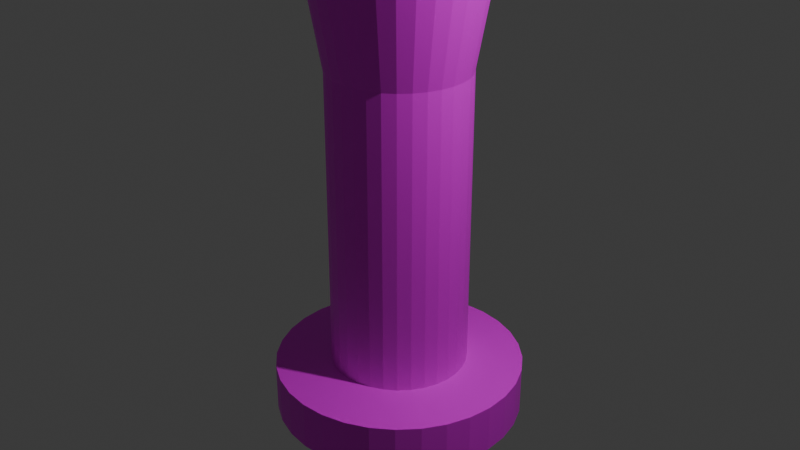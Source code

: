 # Source: Magic_Tower_2.blend  (saved by Blender 4.1.24; exported with 4.5.12 LTS)
import bpy
from mathutils import Matrix  # noqa: F401  (used for matrix-valued properties, if any)

bpy.ops.wm.read_factory_settings(use_empty=True)
scene = bpy.context.scene
scene.name = 'Scene'

# ---- collections
col_collection = bpy.data.collections.new('Collection'); scene.collection.children.link(col_collection)

# ---- images (referenced by path relative to the original .blend; pixels are not part of the script)
import os
ASSET_DIR = os.environ.get("B2B_ASSET_DIR", "")  # directory of the original .blend (textures are referenced by path, not embedded)
HERE = os.path.dirname(os.path.abspath(__file__))  # packed textures are extracted next to this script under _unpacked/

def load_image(name, relpath, width, height, colorspace="sRGB"):
    """Load a texture the original file referenced (path relative to the .blend, or extracted next to this script)."""
    p = next((c for c in (os.path.join(HERE, relpath), os.path.join(ASSET_DIR, relpath)) if relpath and os.path.exists(c)), "")
    if p:
        img = bpy.data.images.load(p, check_existing=True)
        img.name = name
    else:  # same state as the original file: an image datablock whose file is absent (Cycles renders it pink)
        img = bpy.data.images.new(name, width, height)
        img.source = "FILE"
        img.filepath = "//" + (relpath or name)
    img.colorspace_settings.name = colorspace
    return img
img_magic_tower_2_png = load_image('magic_tower_2.png', 'magic_tower_2.png', 1024, 1024, 'sRGB')

# ---- materials (node trees are filled in below, after node groups)
mat_material = bpy.data.materials.new('Material')
mat_material.alpha_threshold = 0.0
mat_material.use_transparent_shadow = False
mat_material.roughness = 0.5
mat_material.line_color = (0.0, 0.0, 0.0, 1.0)

# ---- material node trees
mat_material.use_nodes = True; mat_material.node_tree.nodes.clear()
_N = mat_material.node_tree.nodes; _L = mat_material.node_tree.links
n0 = _N.new('ShaderNodeOutputMaterial'); n0.name = 'Material Output'; n0.location = (300, 300)
n1 = _N.new('ShaderNodeBsdfPrincipled'); n1.name = 'Principled BSDF'; n1.location = (10, 300)
n1.inputs[3].default_value = 1.45
n2 = _N.new('ShaderNodeTexImage'); n2.name = 'Image Texture'; n2.location = (-280, 280)
n2.image = img_magic_tower_2_png
n2.interpolation = 'Closest'
_L.new(n1.outputs[0], n0.inputs[0])
_L.new(n2.outputs[0], n1.inputs[0])
n0.is_active_output = True

# ---- world
world_world = bpy.data.worlds.new('World'); scene.world = world_world
world_world.use_nodes = True; world_world.node_tree.nodes.clear()
_N = world_world.node_tree.nodes; _L = world_world.node_tree.links
n0 = _N.new('ShaderNodeOutputWorld'); n0.name = 'World Output'; n0.location = (300, 300)
n1 = _N.new('ShaderNodeBackground'); n1.name = 'Background'; n1.location = (10, 300)
n1.inputs[0].default_value = (0.05088, 0.05088, 0.05088, 1.0)
_L.new(n1.outputs[0], n0.inputs[0])
n0.is_active_output = True
world_world.color = (0.05088, 0.05088, 0.05088)
world_world.use_sun_shadow = False
world_world.sun_shadow_jitter_overblur = 0.0

# ---- cameras
cam_camera = bpy.data.cameras.new('Camera')
cam_camera.clip_end = 100.0
cam_camera.ortho_scale = 7.314

# ---- lights
light_light = bpy.data.lights.new('Light', 'POINT')
light_light.transmission_factor = 0.0
light_light.use_soft_falloff = False
light_light.energy = 1000.0
light_light.shadow_soft_size = 0.1
light_light.shadow_maximum_resolution = 0.006
light_light.use_absolute_resolution = True

# ---- meshes
me_cylinder = bpy.data.meshes.new('Cylinder')
me_cylinder.from_pydata([(-4.845e-09, 0.3938, -0.3938), (-4.845e-09, 0.3938, 0.3938), (0.07683, 0.3863, -0.3938), (0.07683, 0.3863, 0.3938), (0.1507, 0.3638, -0.3938), (0.1507, 0.3638, 0.3938), (0.2188, 0.3274, -0.3938), (0.2188, 0.3274, 0.3938), (0.2785, 0.2785, -0.3938), (0.2785, 0.2785, 0.3938), (0.3274, 0.2188, -0.3938), (0.3274, 0.2188, 0.3938), (0.3638, 0.1507, -0.3938), (0.3638, 0.1507, 0.3938), (0.3863, 0.07683, -0.3938), (0.3863, 0.07683, 0.3938), (0.3938, -9.882e-10, -0.3938), (0.3938, -9.882e-10, 0.3938), (0.3863, -0.07683, -0.3938), (0.3863, -0.07683, 0.3938), (0.3638, -0.1507, -0.3938), (0.3638, -0.1507, 0.3938), (0.3274, -0.2188, -0.3938), (0.3274, -0.2188, 0.3938), (0.2785, -0.2785, -0.3938), (0.2785, -0.2785, 0.3938), (0.2188, -0.3274, -0.3938), (0.2188, -0.3274, 0.3938), (0.1507, -0.3638, -0.3938), (0.1507, -0.3638, 0.3938), (0.07683, -0.3863, -0.3938), (0.07683, -0.3863, 0.3938), (-4.845e-09, -0.3938, -0.3938), (-4.845e-09, -0.3938, 0.3938), (-0.07683, -0.3863, -0.3938), (-0.07683, -0.3863, 0.3938), (-0.1507, -0.3638, -0.3938), (-0.1507, -0.3638, 0.3938), (-0.2188, -0.3274, -0.3938), (-0.2188, -0.3274, 0.3938), (-0.2785, -0.2785, -0.3938), (-0.2785, -0.2785, 0.3938), (-0.3274, -0.2188, -0.3938), (-0.3274, -0.2188, 0.3938), (-0.3638, -0.1507, -0.3938), (-0.3638, -0.1507, 0.3938), (-0.3863, -0.07683, -0.3938), (-0.3863, -0.07683, 0.3938), (-0.3938, -9.882e-10, -0.3938), (-0.3938, -9.882e-10, 0.3938), (-0.3863, 0.07683, -0.3938), (-0.3863, 0.07683, 0.3938), (-0.3638, 0.1507, -0.3938), (-0.3638, 0.1507, 0.3938), (-0.3274, 0.2188, -0.3938), (-0.3274, 0.2188, 0.3938), (-0.2785, 0.2785, -0.3938), (-0.2785, 0.2785, 0.3938), (-0.2188, 0.3274, -0.3938), (-0.2188, 0.3274, 0.3938), (-0.1507, 0.3638, -0.3938), (-0.1507, 0.3638, 0.3938), (-0.07683, 0.3863, -0.3938), (-0.07683, 0.3863, 0.3938), (0.1246, 0.6265, 1.042), (-6.811e-09, 0.6388, 1.042), (0.2444, 0.5901, 1.042), (0.3549, 0.5311, 1.042), (0.4517, 0.4517, 1.042), (0.5311, 0.3549, 1.042), (0.5901, 0.2444, 1.042), (0.6265, 0.1246, 1.042), (0.6388, -3.645e-09, 1.042), (0.6265, -0.1246, 1.042), (0.5901, -0.2444, 1.042), (0.5311, -0.3549, 1.042), (0.4517, -0.4517, 1.042), (0.3549, -0.5311, 1.042), (0.2444, -0.5901, 1.042), (0.1246, -0.6265, 1.042), (-6.811e-09, -0.6388, 1.042), (-0.1246, -0.6265, 1.042), (-0.2444, -0.5901, 1.042), (-0.3549, -0.5311, 1.042), (-0.4517, -0.4517, 1.042), (-0.5311, -0.3549, 1.042), (-0.5901, -0.2444, 1.042), (-0.6265, -0.1246, 1.042), (-0.6388, -3.645e-09, 1.042), (-0.6265, 0.1246, 1.042), (-0.5901, 0.2444, 1.042), (-0.5311, 0.3549, 1.042), (-0.4517, 0.4517, 1.042), (-0.3549, 0.5311, 1.042), (-0.2444, 0.5901, 1.042), (-0.1246, 0.6265, 1.042), (0.1246, 0.6265, 1.451), (9.657e-08, 0.6388, 1.451), (0.2444, 0.5901, 1.451), (0.3549, 0.5311, 1.451), (0.4517, 0.4517, 1.451), (0.5311, 0.3549, 1.451), (0.5901, 0.2444, 1.451), (0.6265, 0.1246, 1.451), (0.6388, -3.645e-09, 1.451), (0.6265, -0.1246, 1.451), (0.5901, -0.2444, 1.451), (0.5311, -0.3549, 1.451), (0.4517, -0.4517, 1.451), (0.3549, -0.5311, 1.451), (0.2444, -0.5901, 1.451), (0.1246, -0.6265, 1.451), (9.657e-08, -0.6388, 1.451), (-0.1246, -0.6265, 1.451), (-0.2444, -0.5901, 1.451), (-0.3549, -0.5311, 1.451), (-0.4517, -0.4517, 1.451), (-0.5311, -0.3549, 1.451), (-0.5901, -0.2444, 1.451), (-0.6265, -0.1246, 1.451), (-0.6388, -3.645e-09, 1.451), (-0.6265, 0.1246, 1.451), (-0.5901, 0.2444, 1.451), (-0.5311, 0.3549, 1.451), (-0.4517, 0.4517, 1.451), (-0.3549, 0.5311, 1.451), (-0.2444, 0.5901, 1.451), (-0.1246, 0.6265, 1.451), (0.09534, 0.4793, 1.471), (1.032e-07, 0.4887, 1.471), (0.187, 0.4515, 1.471), (0.2715, 0.4063, 1.471), (0.3456, 0.3456, 1.471), (0.4063, 0.2715, 1.471), (0.4515, 0.187, 1.471), (0.4793, 0.09534, 1.471), (0.4887, -2.314e-09, 1.471), (0.4793, -0.09534, 1.471), (0.4515, -0.187, 1.471), (0.4063, -0.2715, 1.471), (0.3456, -0.3456, 1.471), (0.2715, -0.4063, 1.471), (0.187, -0.4515, 1.471), (0.09534, -0.4793, 1.471), (1.032e-07, -0.4887, 1.471), (-0.09534, -0.4793, 1.471), (-0.187, -0.4515, 1.471), (-0.2715, -0.4063, 1.471), (-0.3456, -0.3456, 1.471), (-0.4063, -0.2715, 1.471), (-0.4515, -0.187, 1.471), (-0.4793, -0.09534, 1.471), (-0.4887, -2.314e-09, 1.471), (-0.4793, 0.09534, 1.471), (-0.4515, 0.187, 1.471), (-0.4063, 0.2715, 1.471), (-0.3456, 0.3456, 1.471), (-0.2715, 0.4063, 1.471), (-0.187, 0.4515, 1.471), (-0.09534, 0.4793, 1.471), (0.7019, 0.7565, 1.042), (0.6051, 0.836, 1.042), (0.7019, 0.7565, 1.451), (0.6051, 0.836, 1.451), (0.3572, 0.9619, 1.042), (0.2374, 0.9982, 1.042), (0.3572, 0.9619, 1.451), (0.2374, 0.9982, 1.451), (-0.03538, 0.998, 1.042), (-0.16, 0.9857, 1.042), (-0.03538, 0.998, 1.451), (-0.16, 0.9857, 1.451), (-0.398, 0.8774, 1.042), (-0.5084, 0.8184, 1.042), (-0.398, 0.8774, 1.451), (-0.5084, 0.8184, 1.451), (0.9149, 0.418, 1.042), (0.8558, 0.5284, 1.042), (0.9149, 0.418, 1.451), (0.8558, 0.5284, 1.451), (1.003, 0.03584, 1.042), (0.9903, 0.1605, 1.042), (1.003, 0.03584, 1.451), (0.9903, 0.1605, 1.451), (0.9355, -0.3492, 1.042), (0.9718, -0.2294, 1.042), (0.9355, -0.3492, 1.451), (0.9718, -0.2294, 1.451), (0.7346, -0.6838, 1.042), (0.814, -0.587, 1.042), (0.7346, -0.6838, 1.451), (0.814, -0.587, 1.451), (0.4247, -0.9274, 1.042), (0.5352, -0.8684, 1.042), (0.4247, -0.9274, 1.451), (0.5352, -0.8684, 1.451), (0.03714, -1.016, 1.042), (0.1617, -1.004, 1.042), (0.03714, -1.016, 1.451), (0.1617, -1.004, 1.451), (-0.3597, -0.9702, 1.042), (-0.2399, -1.007, 1.042), (-0.3597, -0.9702, 1.451), (-0.2399, -1.007, 1.451), (-0.7112, -0.7679, 1.042), (-0.6144, -0.8473, 1.042), (-0.7112, -0.7679, 1.451), (-0.6144, -0.8473, 1.451), (-0.9301, -0.4261, 1.042), (-0.871, -0.5366, 1.042), (-0.9301, -0.4261, 1.451), (-0.871, -0.5366, 1.451), (-1.006, -0.0362, 1.042), (-0.9941, -0.1608, 1.042), (-1.006, -0.0362, 1.451), (-0.9941, -0.1608, 1.451), (-0.9598, 0.3566, 1.042), (-0.9961, 0.2367, 1.042), (-0.9598, 0.3566, 1.451), (-0.9961, 0.2367, 1.451), (-0.7527, 0.6987, 1.042), (-0.8321, 0.6019, 1.042), (-0.7527, 0.6987, 1.451), (-0.8321, 0.6019, 1.451), (-7.701e-09, 0.7176, -0.4048), (0.14, 0.7038, -0.4048), (0.2746, 0.663, -0.4048), (0.3987, 0.5966, -0.4048), (0.5074, 0.5074, -0.4048), (0.5966, 0.3987, -0.4048), (0.663, 0.2746, -0.4048), (0.7038, 0.14, -0.4048), (0.7176, -3.46e-09, -0.4048), (0.7038, -0.14, -0.4048), (0.663, -0.2746, -0.4048), (0.5966, -0.3987, -0.4048), (0.5074, -0.5074, -0.4048), (0.3987, -0.5966, -0.4048), (0.2746, -0.663, -0.4048), (0.14, -0.7038, -0.4048), (-7.701e-09, -0.7176, -0.4048), (-0.14, -0.7038, -0.4048), (-0.2746, -0.663, -0.4048), (-0.3987, -0.5966, -0.4048), (-0.5074, -0.5074, -0.4048), (-0.5966, -0.3987, -0.4048), (-0.663, -0.2746, -0.4048), (-0.7038, -0.14, -0.4048), (-0.7176, -3.46e-09, -0.4048), (-0.7038, 0.14, -0.4048), (-0.663, 0.2746, -0.4048), (-0.5966, 0.3987, -0.4048), (-0.5074, 0.5074, -0.4048), (-0.3987, 0.5966, -0.4048), (-0.2746, 0.663, -0.4048), (-0.14, 0.7038, -0.4048), (-1.622e-08, 0.7176, -0.5324), (0.14, 0.7038, -0.5324), (0.2746, 0.663, -0.5324), (0.3987, 0.5966, -0.5324), (0.5074, 0.5074, -0.5324), (0.5966, 0.3987, -0.5324), (0.663, 0.2746, -0.5324), (0.7038, 0.14, -0.5324), (0.7176, -3.46e-09, -0.5324), (0.7038, -0.14, -0.5324), (0.663, -0.2746, -0.5324), (0.5966, -0.3987, -0.5324), (0.5074, -0.5074, -0.5324), (0.3987, -0.5966, -0.5324), (0.2746, -0.663, -0.5324), (0.14, -0.7038, -0.5324), (-1.622e-08, -0.7176, -0.5324), (-0.14, -0.7038, -0.5324), (-0.2746, -0.663, -0.5324), (-0.3987, -0.5966, -0.5324), (-0.5074, -0.5074, -0.5324), (-0.5966, -0.3987, -0.5324), (-0.663, -0.2746, -0.5324), (-0.7038, -0.14, -0.5324), (-0.7176, -3.46e-09, -0.5324), (-0.7038, 0.14, -0.5324), (-0.663, 0.2746, -0.5324), (-0.5966, 0.3987, -0.5324), (-0.5074, 0.5074, -0.5324), (-0.3987, 0.5966, -0.5324), (-0.2746, 0.663, -0.5324), (-0.14, 0.7038, -0.5324), (0.5539, 0.2294, 0.9386), (0.588, 0.117, 0.9386), (0.117, -0.588, 0.9386), (-6.497e-09, -0.5996, 0.9386), (-0.5996, -3.22e-09, 0.9386), (-0.588, 0.117, 0.9386), (0.2294, 0.5539, 0.9386), (0.3331, 0.4985, 0.9386), (0.4985, -0.3331, 0.9386), (0.4239, -0.4239, 0.9386), (-0.4239, -0.4239, 0.9386), (-0.4985, -0.3331, 0.9386), (-0.3331, 0.4985, 0.9386), (-0.2294, 0.5539, 0.9386), (0.5996, -3.22e-09, 0.9386), (-0.117, -0.588, 0.9386), (-0.5539, 0.2294, 0.9386), (0.4239, 0.4239, 0.9386), (0.3331, -0.4985, 0.9386), (-0.5539, -0.2294, 0.9386), (-0.117, 0.588, 0.9386), (0.588, -0.117, 0.9386), (-0.2294, -0.5539, 0.9386), (-0.4985, 0.3331, 0.9386), (0.4985, 0.3331, 0.9386), (0.2294, -0.5539, 0.9386), (-0.588, -0.117, 0.9386), (-6.497e-09, 0.5996, 0.9386), (0.117, 0.588, 0.9386), (0.5539, -0.2294, 0.9386), (-0.3331, -0.4985, 0.9386), (-0.4239, 0.4239, 0.9386)], [], [(0, 1, 3, 2), (2, 3, 5, 4), (4, 5, 7, 6), (6, 7, 9, 8), (8, 9, 11, 10), (10, 11, 13, 12), (12, 13, 15, 14), (14, 15, 17, 16), (16, 17, 19, 18), (18, 19, 21, 20), (20, 21, 23, 22), (22, 23, 25, 24), (24, 25, 27, 26), (26, 27, 29, 28), (28, 29, 31, 30), (30, 31, 33, 32), (32, 33, 35, 34), (34, 35, 37, 36), (36, 37, 39, 38), (38, 39, 41, 40), (40, 41, 43, 42), (42, 43, 45, 44), (44, 45, 47, 46), (46, 47, 49, 48), (48, 49, 51, 50), (50, 51, 53, 52), (52, 53, 55, 54), (54, 55, 57, 56), (56, 57, 59, 58), (58, 59, 61, 60), (289, 288, 70, 71), (60, 61, 63, 62), (62, 63, 1, 0), (48, 50, 249, 248), (69, 68, 100, 101), (291, 290, 79, 80), (293, 292, 88, 89), (295, 294, 66, 67), (297, 296, 75, 76), (299, 298, 84, 85), (301, 300, 93, 94), (302, 289, 71, 72), (303, 291, 80, 81), (304, 293, 89, 90), (305, 295, 67, 68), (306, 297, 76, 77), (307, 299, 85, 86), (308, 301, 94, 95), (309, 302, 72, 73), (310, 303, 81, 82), (311, 304, 90, 91), (312, 305, 68, 69), (313, 306, 77, 78), (314, 307, 86, 87), (316, 315, 65, 64), (315, 308, 95, 65), (317, 309, 73, 74), (318, 310, 82, 83), (319, 311, 91, 92), (288, 312, 69, 70), (290, 313, 78, 79), (292, 314, 87, 88), (294, 316, 64, 66), (296, 317, 74, 75), (298, 318, 83, 84), (300, 319, 92, 93), (104, 103, 135, 136), (95, 127, 171, 169), (83, 82, 114, 115), (101, 102, 178, 179), (84, 83, 205, 204), (71, 70, 102, 103), (85, 84, 116, 117), (72, 71, 181, 180), (86, 85, 209, 208), (73, 72, 104, 105), (87, 86, 118, 119), (106, 74, 184, 186), (88, 87, 213, 212), (75, 74, 106, 107), (89, 88, 120, 121), (108, 76, 188, 190), (90, 89, 217, 216), (77, 76, 108, 109), (91, 90, 122, 123), (110, 78, 192, 194), (64, 65, 97, 96), (123, 124, 222, 223), (79, 78, 110, 111), (66, 64, 165, 164), (93, 92, 124, 125), (112, 80, 196, 198), (67, 66, 98, 99), (93, 125, 175, 173), (81, 80, 112, 113), (68, 67, 161, 160), (95, 94, 126, 127), (114, 82, 200, 202), (118, 117, 149, 150), (105, 104, 136, 137), (119, 118, 150, 151), (106, 105, 137, 138), (120, 119, 151, 152), (107, 106, 138, 139), (121, 120, 152, 153), (108, 107, 139, 140), (122, 121, 153, 154), (109, 108, 140, 141), (123, 122, 154, 155), (110, 109, 141, 142), (96, 97, 129, 128), (124, 123, 155, 156), (111, 110, 142, 143), (98, 96, 128, 130), (125, 124, 156, 157), (112, 111, 143, 144), (99, 98, 130, 131), (126, 125, 157, 158), (113, 112, 144, 145), (100, 99, 131, 132), (127, 126, 158, 159), (114, 113, 145, 146), (101, 100, 132, 133), (97, 127, 159, 129), (115, 114, 146, 147), (102, 101, 133, 134), (116, 115, 147, 148), (103, 102, 134, 135), (117, 116, 148, 149), (160, 161, 163, 162), (99, 100, 162, 163), (100, 68, 160, 162), (67, 99, 163, 161), (164, 165, 167, 166), (98, 66, 164, 166), (96, 98, 166, 167), (64, 96, 167, 165), (168, 169, 171, 170), (97, 65, 168, 170), (65, 95, 169, 168), (127, 97, 170, 171), (172, 173, 175, 174), (94, 93, 173, 172), (125, 126, 174, 175), (126, 94, 172, 174), (176, 177, 179, 178), (102, 70, 176, 178), (69, 101, 179, 177), (70, 69, 177, 176), (180, 181, 183, 182), (104, 72, 180, 182), (103, 104, 182, 183), (71, 103, 183, 181), (184, 185, 187, 186), (74, 73, 185, 184), (73, 105, 187, 185), (105, 106, 186, 187), (188, 189, 191, 190), (75, 107, 191, 189), (76, 75, 189, 188), (107, 108, 190, 191), (192, 193, 195, 194), (77, 109, 195, 193), (78, 77, 193, 192), (109, 110, 194, 195), (196, 197, 199, 198), (80, 79, 197, 196), (111, 112, 198, 199), (79, 111, 199, 197), (200, 201, 203, 202), (82, 81, 201, 200), (81, 113, 203, 201), (113, 114, 202, 203), (204, 205, 207, 206), (115, 116, 206, 207), (116, 84, 204, 206), (83, 115, 207, 205), (208, 209, 211, 210), (117, 118, 210, 211), (118, 86, 208, 210), (85, 117, 211, 209), (212, 213, 215, 214), (120, 88, 212, 214), (119, 120, 214, 215), (87, 119, 215, 213), (216, 217, 219, 218), (89, 121, 219, 217), (121, 122, 218, 219), (122, 90, 216, 218), (220, 221, 223, 222), (124, 92, 220, 222), (91, 123, 223, 221), (92, 91, 221, 220), (246, 247, 279, 278), (4, 6, 227, 226), (22, 24, 236, 235), (40, 42, 245, 244), (58, 60, 254, 253), (14, 16, 232, 231), (32, 34, 241, 240), (50, 52, 250, 249), (6, 8, 228, 227), (24, 26, 237, 236), (42, 44, 246, 245), (60, 62, 255, 254), (16, 18, 233, 232), (34, 36, 242, 241), (52, 54, 251, 250), (8, 10, 229, 228), (26, 28, 238, 237), (44, 46, 247, 246), (0, 2, 225, 224), (62, 0, 224, 255), (18, 20, 234, 233), (36, 38, 243, 242), (54, 56, 252, 251), (10, 12, 230, 229), (28, 30, 239, 238), (46, 48, 248, 247), (2, 4, 226, 225), (20, 22, 235, 234), (38, 40, 244, 243), (56, 58, 253, 252), (12, 14, 231, 230), (30, 32, 240, 239), (256, 257, 258, 259, 260, 261, 262, 263, 264, 265, 266, 267, 268, 269, 270, 271, 272, 273, 274, 275, 276, 277, 278, 279, 280, 281, 282, 283, 284, 285, 286, 287), (233, 234, 266, 265), (247, 248, 280, 279), (234, 235, 267, 266), (248, 249, 281, 280), (235, 236, 268, 267), (249, 250, 282, 281), (236, 237, 269, 268), (250, 251, 283, 282), (237, 238, 270, 269), (224, 225, 257, 256), (251, 252, 284, 283), (238, 239, 271, 270), (225, 226, 258, 257), (252, 253, 285, 284), (239, 240, 272, 271), (226, 227, 259, 258), (253, 254, 286, 285), (240, 241, 273, 272), (227, 228, 260, 259), (254, 255, 287, 286), (241, 242, 274, 273), (228, 229, 261, 260), (255, 224, 256, 287), (242, 243, 275, 274), (229, 230, 262, 261), (243, 244, 276, 275), (230, 231, 263, 262), (244, 245, 277, 276), (231, 232, 264, 263), (245, 246, 278, 277), (232, 233, 265, 264), (59, 57, 319, 300), (41, 39, 318, 298), (23, 21, 317, 296), (5, 3, 316, 294), (49, 47, 314, 292), (31, 29, 313, 290), (13, 11, 312, 288), (57, 55, 311, 319), (39, 37, 310, 318), (21, 19, 309, 317), (1, 63, 308, 315), (3, 1, 315, 316), (47, 45, 307, 314), (29, 27, 306, 313), (11, 9, 305, 312), (55, 53, 304, 311), (37, 35, 303, 310), (19, 17, 302, 309), (63, 61, 301, 308), (45, 43, 299, 307), (27, 25, 297, 306), (9, 7, 295, 305), (53, 51, 293, 304), (35, 33, 291, 303), (17, 15, 289, 302), (61, 59, 300, 301), (43, 41, 298, 299), (25, 23, 296, 297), (7, 5, 294, 295), (51, 49, 292, 293), (33, 31, 290, 291), (15, 13, 288, 289)])
_uv = me_cylinder.uv_layers.new(name='UVMap')
_uv.uv.foreach_set('vector', [0.5, 0.75, 0.5, 0.75, 0.5, 0.75, 0.5, 0.75, 0.5, 0.75, 0.5, 0.75, 0.5, 0.75, 0.5, 0.75, 0.5, 0.75, 0.5, 0.75, 0.5, 0.75, 0.5, 0.75, 0.5, 0.75, 0.5, 0.75, 0.5, 0.75, 0.5, 0.75, 0.5, 0.75, 0.5, 0.75, 0.5, 0.75, 0.5, 0.75, 0.5, 0.75, 0.5, 0.75, 0.5, 0.75, 0.5, 0.75, 0.5, 0.75, 0.5, 0.75, 0.5, 0.75, 0.5, 0.75, 0.5, 0.75, 0.5, 0.75, 0.5, 0.75, 0.5, 0.75, 0.5, 0.75, 0.5, 0.75, 0.5, 0.75, 0.5, 0.75, 0.5, 0.75, 0.5, 0.75, 0.5, 0.75, 0.5, 0.75, 0.5, 0.75, 0.5, 0.75, 0.5, 0.75, 0.5, 0.75, 0.5, 0.75, 0.5, 0.75, 0.5, 0.75, 0.5, 0.75, 0.5, 0.75, 0.5, 0.75, 0.5, 0.75, 0.5, 0.75, 0.5, 0.75, 0.5, 0.75, 0.5, 0.75, 0.5, 0.75, 0.5, 0.75, 0.5, 0.75, 0.5, 0.75, 0.5, 0.75, 0.5, 0.75, 0.5, 0.75, 0.5, 0.75, 0.5, 0.75, 0.5, 0.75, 0.5, 0.75, 0.5, 0.75, 0.5, 0.75, 0.5, 0.75, 0.5, 0.75, 0.5, 0.75, 0.5, 0.75, 0.5, 0.75, 0.5, 0.75, 0.5, 0.75, 0.5, 0.75, 0.5, 0.75, 0.5, 0.75, 0.5, 0.75, 0.5, 0.75, 0.5, 0.75, 0.5, 0.75, 0.5, 0.75, 0.5, 0.75, 0.5, 0.75, 0.5, 0.75, 0.5, 0.75, 0.5, 0.75, 0.5, 0.75, 0.5, 0.75, 0.5, 0.75, 0.5, 0.75, 0.5, 0.75, 0.5, 0.75, 0.5, 0.75, 0.5, 0.75, 0.5, 0.75, 0.5, 0.75, 0.5, 0.75, 0.5, 0.75, 0.5, 0.75, 0.5, 0.75, 0.5, 0.75, 0.5, 0.75, 0.5, 0.75, 0.5, 0.75, 0.5, 0.75, 0.5, 0.75, 0.5, 0.75, 0.5, 0.75, 0.5, 0.75, 0.5, 0.75, 0.5, 0.75, 0.5, 0.75, 0.5, 0.75, 0.5, 0.75, 0.5, 0.75, 0.5, 0.75, 0.5, 0.75, 0.5, 0.75, 0.5033, 0.9311, 0.5033, 0.9311, 0.5033, 0.9311, 0.5033, 0.9311, 0.5, 0.75, 0.5, 0.75, 0.5, 0.75, 0.5, 0.75, 0.5, 0.75, 0.5, 0.75, 0.5, 0.75, 0.5, 0.75, 0.6667, 0.6667, 0.6667, 0.8333, 1.0, 0.8333, 1.0, 0.6667, 0.2561, 0.9091, 0.2561, 0.9091, 0.2561, 0.9091, 0.2561, 0.9091, 0.5033, 0.9311, 0.5033, 0.9311, 0.5033, 0.9311, 0.5033, 0.9311, 0.5033, 0.9311, 0.5033, 0.9311, 0.5033, 0.9311, 0.5033, 0.9311, 0.5033, 0.9311, 0.5033, 0.9311, 0.5033, 0.9311, 0.5033, 0.9311, 0.5033, 0.9311, 0.5033, 0.9311, 0.5033, 0.9311, 0.5033, 0.9311, 0.5033, 0.9311, 0.5033, 0.9311, 0.5033, 0.9311, 0.5033, 0.9311, 0.5033, 0.9311, 0.5033, 0.9311, 0.5033, 0.9311, 0.5033, 0.9311, 0.5033, 0.9311, 0.5033, 0.9311, 0.5033, 0.9311, 0.5033, 0.9311, 0.5033, 0.9311, 0.5033, 0.9311, 0.5033, 0.9311, 0.5033, 0.9311, 0.5033, 0.9311, 0.5033, 0.9311, 0.5033, 0.9311, 0.5033, 0.9311, 0.5033, 0.9311, 0.5033, 0.9311, 0.5033, 0.9311, 0.5033, 0.9311, 0.5033, 0.9311, 0.5033, 0.9311, 0.5033, 0.9311, 0.5033, 0.9311, 0.5033, 0.9311, 0.5033, 0.9311, 0.5033, 0.9311, 0.5033, 0.9311, 0.5033, 0.9311, 0.5033, 0.9311, 0.5033, 0.9311, 0.5033, 0.9311, 0.5033, 0.9311, 0.5033, 0.9311, 0.5033, 0.9311, 0.5033, 0.9311, 0.5033, 0.9311, 0.5033, 0.9311, 0.5033, 0.9311, 0.5033, 0.9311, 0.5033, 0.9311, 0.5033, 0.9311, 0.5033, 0.9311, 0.5033, 0.9311, 0.5033, 0.9311, 0.5033, 0.9311, 0.5033, 0.9311, 0.5033, 0.9311, 0.5033, 0.9311, 0.5033, 0.9311, 0.5033, 0.9311, 0.5033, 0.9311, 0.5033, 0.9311, 0.5033, 0.9311, 0.5033, 0.9311, 0.5033, 0.9311, 0.5033, 0.9311, 0.5033, 0.9311, 0.5033, 0.9311, 0.5033, 0.9311, 0.5033, 0.9311, 0.5033, 0.9311, 0.5033, 0.9311, 0.5033, 0.9311, 0.5033, 0.9311, 0.5033, 0.9311, 0.5033, 0.9311, 0.5033, 0.9311, 0.5033, 0.9311, 0.5033, 0.9311, 0.5033, 0.9311, 0.5033, 0.9311, 0.5033, 0.9311, 0.5033, 0.9311, 0.5033, 0.9311, 0.5033, 0.9311, 0.5033, 0.9311, 0.5033, 0.9311, 0.5033, 0.9311, 0.5033, 0.9311, 0.5033, 0.9311, 0.5033, 0.9311, 0.5033, 0.9311, 0.5033, 0.9311, 0.5033, 0.9311, 0.5033, 0.9311, 0.5033, 0.9311, 0.5033, 0.9311, 0.5033, 0.9311, 0.5033, 0.9311, 0.5033, 0.9311, 0.5033, 0.9311, 0.5033, 0.9311, 0.5033, 0.9311, 0.5033, 0.9311, 0.5033, 0.9311, 0.5033, 0.9311, 0.5033, 0.9311, 0.5033, 0.9311, 0.5033, 0.9311, 0.5033, 0.9311, 0.5033, 0.9311, 0.5033, 0.9311, 0.5033, 0.9311, 0.2561, 0.9091, 0.2561, 0.9091, 0.2561, 0.9091, 0.2561, 0.9091, 0.2561, 0.9091, 0.2561, 0.9091, 0.2561, 0.9091, 0.2561, 0.9091, 0.2561, 0.9091, 0.2561, 0.9091, 0.2561, 0.9091, 0.2561, 0.9091, 0.2561, 0.9091, 0.2561, 0.9091, 0.2561, 0.9091, 0.2561, 0.9091, 0.2514, 0.8638, 0.2514, 0.8638, 0.2514, 0.8638, 0.2514, 0.8638, 0.2561, 0.9091, 0.2561, 0.9091, 0.2561, 0.9091, 0.2561, 0.9091, 0.2561, 0.9091, 0.2561, 0.9091, 0.2561, 0.9091, 0.2561, 0.9091, 0.2514, 0.8638, 0.2514, 0.8638, 0.2514, 0.8638, 0.2514, 0.8638, 0.2514, 0.8638, 0.2514, 0.8638, 0.2514, 0.8638, 0.2514, 0.8638, 0.2561, 0.9091, 0.2561, 0.9091, 0.2561, 0.9091, 0.2561, 0.9091, 0.2561, 0.9091, 0.2561, 0.9091, 0.2561, 0.9091, 0.2561, 0.9091, 0.2561, 0.9091, 0.2561, 0.9091, 0.2561, 0.9091, 0.2561, 0.9091, 0.2514, 0.8638, 0.2514, 0.8638, 0.2514, 0.8638, 0.2514, 0.8638, 0.2561, 0.9091, 0.2561, 0.9091, 0.2561, 0.9091, 0.2561, 0.9091, 0.2561, 0.9091, 0.2561, 0.9091, 0.2561, 0.9091, 0.2561, 0.9091, 0.2561, 0.9091, 0.2561, 0.9091, 0.2561, 0.9091, 0.2561, 0.9091, 0.2514, 0.8638, 0.2514, 0.8638, 0.2514, 0.8638, 0.2514, 0.8638, 0.2561, 0.9091, 0.2561, 0.9091, 0.2561, 0.9091, 0.2561, 0.9091, 0.2561, 0.9091, 0.2561, 0.9091, 0.2561, 0.9091, 0.2561, 0.9091, 0.2561, 0.9091, 0.2561, 0.9091, 0.2561, 0.9091, 0.2561, 0.9091, 0.2561, 0.9091, 0.2561, 0.9091, 0.2561, 0.9091, 0.2561, 0.9091, 0.2561, 0.9091, 0.2561, 0.9091, 0.2561, 0.9091, 0.2561, 0.9091, 0.2561, 0.9091, 0.2561, 0.9091, 0.2561, 0.9091, 0.2561, 0.9091, 0.2514, 0.8638, 0.2514, 0.8638, 0.2514, 0.8638, 0.2514, 0.8638, 0.2561, 0.9091, 0.2561, 0.9091, 0.2561, 0.9091, 0.2561, 0.9091, 0.2561, 0.9091, 0.2561, 0.9091, 0.2561, 0.9091, 0.2561, 0.9091, 0.2561, 0.9091, 0.2561, 0.9091, 0.2561, 0.9091, 0.2561, 0.9091, 0.2561, 0.9091, 0.2561, 0.9091, 0.2561, 0.9091, 0.2561, 0.9091, 0.2561, 0.9091, 0.2561, 0.9091, 0.2561, 0.9091, 0.2561, 0.9091, 0.2514, 0.8638, 0.2514, 0.8638, 0.2514, 0.8638, 0.2514, 0.8638, 0.2561, 0.9091, 0.2561, 0.9091, 0.2561, 0.9091, 0.2561, 0.9091, 0.2561, 0.9091, 0.2561, 0.9091, 0.2561, 0.9091, 0.2561, 0.9091, 0.2561, 0.9091, 0.2561, 0.9091, 0.2561, 0.9091, 0.2561, 0.9091, 0.2561, 0.9091, 0.2561, 0.9091, 0.2561, 0.9091, 0.2561, 0.9091, 0.2561, 0.9091, 0.2561, 0.9091, 0.2561, 0.9091, 0.2561, 0.9091, 0.2561, 0.9091, 0.2561, 0.9091, 0.2561, 0.9091, 0.2561, 0.9091, 0.2561, 0.9091, 0.2561, 0.9091, 0.2561, 0.9091, 0.2561, 0.9091, 0.2561, 0.9091, 0.2561, 0.9091, 0.2561, 0.9091, 0.2561, 0.9091, 0.2561, 0.9091, 0.2561, 0.9091, 0.2561, 0.9091, 0.2561, 0.9091, 0.2561, 0.9091, 0.2561, 0.9091, 0.2561, 0.9091, 0.2561, 0.9091, 0.2561, 0.9091, 0.2561, 0.9091, 0.2561, 0.9091, 0.2561, 0.9091, 0.2561, 0.9091, 0.2561, 0.9091, 0.2561, 0.9091, 0.2561, 0.9091, 0.2561, 0.9091, 0.2561, 0.9091, 0.2561, 0.9091, 0.2561, 0.9091, 0.2561, 0.9091, 0.2561, 0.9091, 0.2561, 0.9091, 0.2561, 0.9091, 0.2561, 0.9091, 0.2561, 0.9091, 0.2561, 0.9091, 0.2561, 0.9091, 0.2561, 0.9091, 0.2561, 0.9091, 0.2561, 0.9091, 0.2561, 0.9091, 0.2561, 0.9091, 0.2561, 0.9091, 0.2561, 0.9091, 0.2561, 0.9091, 0.2561, 0.9091, 0.2561, 0.9091, 0.2561, 0.9091, 0.2561, 0.9091, 0.2561, 0.9091, 0.2561, 0.9091, 0.2561, 0.9091, 0.2561, 0.9091, 0.2561, 0.9091, 0.2561, 0.9091, 0.2561, 0.9091, 0.2561, 0.9091, 0.2561, 0.9091, 0.2561, 0.9091, 0.2561, 0.9091, 0.2561, 0.9091, 0.2561, 0.9091, 0.2561, 0.9091, 0.2561, 0.9091, 0.2561, 0.9091, 0.2561, 0.9091, 0.2561, 0.9091, 0.2561, 0.9091, 0.2561, 0.9091, 0.2561, 0.9091, 0.2561, 0.9091, 0.2561, 0.9091, 0.2561, 0.9091, 0.2561, 0.9091, 0.2561, 0.9091, 0.2561, 0.9091, 0.2561, 0.9091, 0.2561, 0.9091, 0.2561, 0.9091, 0.2561, 0.9091, 0.2561, 0.9091, 0.2561, 0.9091, 0.2561, 0.9091, 0.2561, 0.9091, 0.2561, 0.9091, 0.2561, 0.9091, 0.2561, 0.9091, 0.2561, 0.9091, 0.2561, 0.9091, 0.2561, 0.9091, 0.2561, 0.9091, 0.2561, 0.9091, 0.2561, 0.9091, 0.2561, 0.9091, 0.2561, 0.9091, 0.2561, 0.9091, 0.2561, 0.9091, 0.2561, 0.9091, 0.2561, 0.9091, 0.2561, 0.9091, 0.2561, 0.9091, 0.2561, 0.9091, 0.2561, 0.9091, 0.2561, 0.9091, 0.2561, 0.9091, 0.2561, 0.9091, 0.2561, 0.9091, 0.2561, 0.9091, 0.2561, 0.9091, 0.09004, 0.6639, 0.225, 0.6639, 0.225, 0.9999, 0.09004, 0.9999, 0.2561, 0.9091, 0.2561, 0.9091, 0.2561, 0.9091, 0.2561, 0.9091, 0.2561, 0.9091, 0.2561, 0.9091, 0.2561, 0.9091, 0.2561, 0.9091, 0.2561, 0.9091, 0.2561, 0.9091, 0.2561, 0.9091, 0.2561, 0.9091, 0.09481, 0.6668, 0.2191, 0.6668, 0.2191, 0.9989, 0.09481, 0.9989, 0.2561, 0.9091, 0.2561, 0.9091, 0.2561, 0.9091, 0.2561, 0.9091, 0.2561, 0.9091, 0.2561, 0.9091, 0.2561, 0.9091, 0.2561, 0.9091, 0.2561, 0.9091, 0.2561, 0.9091, 0.2561, 0.9091, 0.2561, 0.9091, 0.09481, 0.6668, 0.2191, 0.6668, 0.2191, 0.9989, 0.09481, 0.9989, 0.2561, 0.9091, 0.2561, 0.9091, 0.2561, 0.9091, 0.2561, 0.9091, 0.2514, 0.8638, 0.2514, 0.8638, 0.2514, 0.8638, 0.2514, 0.8638, 0.2561, 0.9091, 0.2561, 0.9091, 0.2561, 0.9091, 0.2561, 0.9091, 0.09481, 0.6668, 0.2191, 0.6668, 0.2191, 0.9989, 0.09481, 0.9989, 0.2514, 0.8638, 0.2514, 0.8638, 0.2514, 0.8638, 0.2514, 0.8638, 0.2561, 0.9091, 0.2561, 0.9091, 0.2561, 0.9091, 0.2561, 0.9091, 0.2561, 0.9091, 0.2561, 0.9091, 0.2561, 0.9091, 0.2561, 0.9091, 0.09481, 0.6668, 0.2191, 0.6668, 0.2191, 0.9989, 0.09481, 0.9989, 0.2561, 0.9091, 0.2561, 0.9091, 0.2561, 0.9091, 0.2561, 0.9091, 0.2561, 0.9091, 0.2561, 0.9091, 0.2561, 0.9091, 0.2561, 0.9091, 0.2514, 0.8638, 0.2514, 0.8638, 0.2514, 0.8638, 0.2514, 0.8638, 0.09481, 0.6668, 0.2191, 0.6668, 0.2191, 0.9989, 0.09481, 0.9989, 0.2561, 0.9091, 0.2561, 0.9091, 0.2561, 0.9091, 0.2561, 0.9091, 0.2561, 0.9091, 0.2561, 0.9091, 0.2561, 0.9091, 0.2561, 0.9091, 0.2561, 0.9091, 0.2561, 0.9091, 0.2561, 0.9091, 0.2561, 0.9091, 0.09481, 0.6668, 0.2191, 0.6668, 0.2191, 0.9989, 0.09481, 0.9989, 0.2514, 0.8638, 0.2514, 0.8638, 0.2514, 0.8638, 0.2514, 0.8638, 0.2561, 0.9091, 0.2561, 0.9091, 0.2561, 0.9091, 0.2561, 0.9091, 0.2561, 0.9091, 0.2561, 0.9091, 0.2561, 0.9091, 0.2561, 0.9091, 0.09481, 0.6668, 0.2191, 0.6668, 0.2191, 0.9989, 0.09481, 0.9989, 0.2561, 0.9091, 0.2561, 0.9091, 0.2561, 0.9091, 0.2561, 0.9091, 0.2514, 0.8638, 0.2514, 0.8638, 0.2514, 0.8638, 0.2514, 0.8638, 0.2561, 0.9091, 0.2561, 0.9091, 0.2561, 0.9091, 0.2561, 0.9091, 0.09481, 0.6668, 0.2191, 0.6668, 0.2191, 0.9989, 0.09481, 0.9989, 0.2561, 0.9091, 0.2561, 0.9091, 0.2561, 0.9091, 0.2561, 0.9091, 0.2514, 0.8638, 0.2514, 0.8638, 0.2514, 0.8638, 0.2514, 0.8638, 0.2561, 0.9091, 0.2561, 0.9091, 0.2561, 0.9091, 0.2561, 0.9091, 0.09481, 0.6668, 0.2191, 0.6668, 0.2191, 0.9989, 0.09481, 0.9989, 0.2514, 0.8638, 0.2514, 0.8638, 0.2514, 0.8638, 0.2514, 0.8638, 0.2561, 0.9091, 0.2561, 0.9091, 0.2561, 0.9091, 0.2561, 0.9091, 0.2561, 0.9091, 0.2561, 0.9091, 0.2561, 0.9091, 0.2561, 0.9091, 0.09481, 0.6668, 0.2191, 0.6668, 0.2191, 0.9989, 0.09481, 0.9989, 0.2514, 0.8638, 0.2514, 0.8638, 0.2514, 0.8638, 0.2514, 0.8638, 0.2561, 0.9091, 0.2561, 0.9091, 0.2561, 0.9091, 0.2561, 0.9091, 0.2561, 0.9091, 0.2561, 0.9091, 0.2561, 0.9091, 0.2561, 0.9091, 0.09481, 0.6668, 0.2191, 0.6668, 0.2191, 0.9989, 0.09481, 0.9989, 0.2561, 0.9091, 0.2561, 0.9091, 0.2561, 0.9091, 0.2561, 0.9091, 0.2561, 0.9091, 0.2561, 0.9091, 0.2561, 0.9091, 0.2561, 0.9091, 0.2561, 0.9091, 0.2561, 0.9091, 0.2561, 0.9091, 0.2561, 0.9091, 0.09481, 0.6668, 0.2191, 0.6668, 0.2191, 0.9989, 0.09481, 0.9989, 0.2561, 0.9091, 0.2561, 0.9091, 0.2561, 0.9091, 0.2561, 0.9091, 0.2561, 0.9091, 0.2561, 0.9091, 0.2561, 0.9091, 0.2561, 0.9091, 0.2561, 0.9091, 0.2561, 0.9091, 0.2561, 0.9091, 0.2561, 0.9091, 0.09481, 0.6668, 0.2191, 0.6668, 0.2191, 0.9989, 0.09481, 0.9989, 0.2561, 0.9091, 0.2561, 0.9091, 0.2561, 0.9091, 0.2561, 0.9091, 0.2561, 0.9091, 0.2561, 0.9091, 0.2561, 0.9091, 0.2561, 0.9091, 0.2561, 0.9091, 0.2561, 0.9091, 0.2561, 0.9091, 0.2561, 0.9091, 0.09481, 0.6668, 0.2191, 0.6668, 0.2191, 0.9989, 0.09481, 0.9989, 0.2561, 0.9091, 0.2561, 0.9091, 0.2561, 0.9091, 0.2561, 0.9091, 0.2561, 0.9091, 0.2561, 0.9091, 0.2561, 0.9091, 0.2561, 0.9091, 0.207, 0.9076, 0.207, 0.9076, 0.207, 0.9076, 0.207, 0.9076, 0.09481, 0.6668, 0.2191, 0.6668, 0.2191, 0.9989, 0.09481, 0.9989, 0.2561, 0.9091, 0.2561, 0.9091, 0.2561, 0.9091, 0.2561, 0.9091, 0.2561, 0.9091, 0.2561, 0.9091, 0.2561, 0.9091, 0.2561, 0.9091, 0.2514, 0.8638, 0.2514, 0.8638, 0.2514, 0.8638, 0.2514, 0.8638, 1.001, 1.003, 0.8337, 1.003, 0.8337, 0.6672, 1.001, 0.6672, 0.6667, 0.6667, 0.6667, 0.8333, 1.0, 0.8333, 1.0, 0.6667, 0.6667, 0.8346, 0.6667, 1.001, 1.0, 1.001, 1.0, 0.8346, 0.6667, 0.6667, 0.6667, 0.8333, 1.0, 0.8333, 1.0, 0.6667, 0.6667, 0.8346, 0.6667, 1.001, 1.0, 1.001, 1.0, 0.8346, 0.6667, 0.8346, 0.6667, 1.001, 1.0, 1.001, 1.0, 0.8346, 0.6667, 0.6667, 0.6667, 0.8333, 1.0, 0.8333, 1.0, 0.6667, 0.6667, 0.8346, 0.6667, 1.001, 1.0, 1.001, 1.0, 0.8346, 0.6667, 0.8346, 0.6667, 1.001, 1.0, 1.001, 1.0, 0.8346, 0.6667, 0.6667, 0.6667, 0.8333, 1.0, 0.8333, 1.0, 0.6667, 0.6667, 0.8346, 0.6667, 1.001, 1.0, 1.001, 1.0, 0.8346, 0.6667, 0.6667, 0.6667, 0.8333, 1.0, 0.8333, 1.0, 0.6667, 0.6667, 0.6667, 0.6667, 0.8333, 1.0, 0.8333, 1.0, 0.6667, 0.6667, 0.8346, 0.6667, 1.001, 1.0, 1.001, 1.0, 0.8346, 0.6667, 0.6667, 0.6667, 0.8333, 1.0, 0.8333, 1.0, 0.6667, 0.6667, 0.6667, 0.6667, 0.8333, 1.0, 0.8333, 1.0, 0.6667, 0.6667, 0.8346, 0.6667, 1.001, 1.0, 1.001, 1.0, 0.8346, 0.6667, 0.6667, 0.6667, 0.8333, 1.0, 0.8333, 1.0, 0.6667, 0.6667, 0.6667, 0.6667, 0.8333, 1.0, 0.8333, 1.0, 0.6667, 0.6667, 0.8346, 0.6667, 1.001, 1.0, 1.001, 1.0, 0.8346, 0.6667, 0.8346, 0.6667, 1.001, 1.0, 1.001, 1.0, 0.8346, 0.6667, 0.6667, 0.6667, 0.8333, 1.0, 0.8333, 1.0, 0.6667, 0.6667, 0.8346, 0.6667, 1.001, 1.0, 1.001, 1.0, 0.8346, 0.6667, 0.8346, 0.6667, 1.001, 1.0, 1.001, 1.0, 0.8346, 0.6667, 0.6667, 0.6667, 0.8333, 1.0, 0.8333, 1.0, 0.6667, 0.6667, 0.8346, 0.6667, 1.001, 1.0, 1.001, 1.0, 0.8346, 0.6667, 0.8346, 0.6667, 1.001, 1.0, 1.001, 1.0, 0.8346, 0.6667, 0.6667, 0.6667, 0.8333, 1.0, 0.8333, 1.0, 0.6667, 0.6667, 0.8346, 0.6667, 1.001, 1.0, 1.001, 1.0, 0.8346, 0.6667, 0.6667, 0.6667, 0.8333, 1.0, 0.8333, 1.0, 0.6667, 0.6667, 0.6667, 0.6667, 0.8333, 1.0, 0.8333, 1.0, 0.6667, 0.6667, 0.8346, 0.6667, 1.001, 1.0, 1.001, 1.0, 0.8346, 0.75, 0.49, 0.7968, 0.4854, 0.8418, 0.4717, 0.8833, 0.4496, 0.9197, 0.4197, 0.9496, 0.3833, 0.9717, 0.3418, 0.9854, 0.2968, 0.99, 0.25, 0.9854, 0.2032, 0.9717, 0.1582, 0.9496, 0.1167, 0.9197, 0.08029, 0.8833, 0.05045, 0.8418, 0.02827, 0.7968, 0.01461, 0.75, 0.01, 0.7032, 0.01461, 0.6582, 0.02827, 0.6167, 0.05045, 0.5803, 0.08029, 0.5504, 0.1167, 0.5283, 0.1582, 0.5146, 0.2032, 0.51, 0.25, 0.5146, 0.2968, 0.5283, 0.3418, 0.5504, 0.3833, 0.5803, 0.4197, 0.6167, 0.4496, 0.6582, 0.4717, 0.7032, 0.4854, 0.8341, 1.002, 0.663, 1.002, 0.663, 0.6634, 0.8341, 0.6634, 0.8337, 1.003, 0.6661, 1.003, 0.6661, 0.6672, 0.8337, 0.6672, 1.001, 1.002, 0.8352, 1.002, 0.8352, 0.6681, 1.001, 0.6681, 1.008, 1.001, 0.8354, 1.001, 0.8354, 0.6645, 1.008, 0.6645, 0.8352, 1.002, 0.669, 1.002, 0.669, 0.6681, 0.8352, 0.6681, 0.8354, 1.001, 0.6632, 1.001, 0.6632, 0.6645, 0.8354, 0.6645, 1.007, 0.9995, 0.8339, 0.9995, 0.8339, 0.6629, 1.007, 0.6629, 1.001, 1.0, 0.835, 1.0, 0.835, 0.6649, 1.001, 0.6649, 0.8339, 0.9995, 0.6611, 0.9995, 0.6611, 0.6629, 0.8339, 0.6629, 1.003, 1.002, 0.8362, 1.002, 0.8362, 0.6667, 1.003, 0.6667, 0.835, 1.0, 0.6694, 1.0, 0.6694, 0.6649, 0.835, 0.6649, 1.003, 0.9996, 0.8345, 0.9996, 0.8345, 0.6645, 1.003, 0.6645, 0.8362, 1.002, 0.6694, 1.002, 0.6694, 0.6667, 0.8362, 0.6667, 1.006, 1.006, 0.8336, 1.006, 0.8336, 0.6655, 1.006, 0.6655, 0.8345, 0.9996, 0.6661, 0.9996, 0.6661, 0.6645, 0.8345, 0.6645, 1.002, 1.002, 0.8354, 1.002, 0.8354, 0.6652, 1.002, 0.6652, 0.8336, 1.006, 0.6611, 1.006, 0.6611, 0.6655, 0.8336, 0.6655, 1.004, 1.0, 0.8353, 1.0, 0.8353, 0.6675, 1.004, 0.6675, 0.8354, 1.002, 0.6689, 1.002, 0.6689, 0.6652, 0.8354, 0.6652, 1.0, 1.002, 0.8347, 1.002, 0.8347, 0.6644, 1.0, 0.6644, 0.8353, 1.0, 0.6671, 1.0, 0.6671, 0.6675, 0.8353, 0.6675, 1.005, 1.004, 0.8341, 1.004, 0.8341, 0.661, 1.005, 0.661, 0.8347, 1.002, 0.6694, 1.002, 0.6694, 0.6644, 0.8347, 0.6644, 1.003, 0.9996, 0.8348, 0.9996, 0.8348, 0.6691, 1.003, 0.6691, 0.8341, 1.004, 0.663, 1.004, 0.663, 0.661, 0.8341, 0.661, 0.8348, 0.9996, 0.6666, 0.9996, 0.6666, 0.6691, 0.8348, 0.6691, 1.0, 0.9993, 0.8346, 0.9993, 0.8346, 0.6656, 1.0, 0.6656, 1.007, 1.001, 0.8348, 1.001, 0.8348, 0.6626, 1.007, 0.6626, 0.8346, 0.9993, 0.6688, 0.9993, 0.6688, 0.6656, 0.8346, 0.6656, 0.8348, 1.001, 0.663, 1.001, 0.663, 0.6626, 0.8348, 0.6626, 1.005, 1.002, 0.8341, 1.002, 0.8341, 0.6634, 1.005, 0.6634, 0.5, 0.75, 0.5, 0.75, 0.5, 0.75, 0.5, 0.75, 0.5, 0.75, 0.5, 0.75, 0.5, 0.75, 0.5, 0.75, 0.5, 0.75, 0.5, 0.75, 0.5, 0.75, 0.5, 0.75, 0.5, 0.75, 0.5, 0.75, 0.5, 0.75, 0.5, 0.75, 0.5, 0.75, 0.5, 0.75, 0.5, 0.75, 0.5, 0.75, 0.5, 0.75, 0.5, 0.75, 0.5, 0.75, 0.5, 0.75, 0.5, 0.75, 0.5, 0.75, 0.5, 0.75, 0.5, 0.75, 0.5, 0.75, 0.5, 0.75, 0.5, 0.75, 0.5, 0.75, 0.5, 0.75, 0.5, 0.75, 0.5, 0.75, 0.5, 0.75, 0.5, 0.75, 0.5, 0.75, 0.5, 0.75, 0.5, 0.75, 0.5, 0.75, 0.5, 0.75, 0.5, 0.75, 0.5, 0.75, 0.5, 0.75, 0.5, 0.75, 0.5, 0.75, 0.5, 0.75, 0.5, 0.75, 0.5, 0.75, 0.5, 0.75, 0.5, 0.75, 0.5, 0.75, 0.5, 0.75, 0.5, 0.75, 0.5, 0.75, 0.5, 0.75, 0.5, 0.75, 0.5, 0.75, 0.5, 0.75, 0.5, 0.75, 0.5, 0.75, 0.5, 0.75, 0.5, 0.75, 0.5, 0.75, 0.5, 0.75, 0.5, 0.75, 0.5, 0.75, 0.5, 0.75, 0.5, 0.75, 0.5, 0.75, 0.5, 0.75, 0.5, 0.75, 0.5, 0.75, 0.5, 0.75, 0.5, 0.75, 0.5, 0.75, 0.5, 0.75, 0.5, 0.75, 0.5, 0.75, 0.5, 0.75, 0.5, 0.75, 0.5, 0.75, 0.5, 0.75, 0.5, 0.75, 0.5, 0.75, 0.5, 0.75, 0.5, 0.75, 0.5, 0.75, 0.5, 0.75, 0.5, 0.75, 0.5, 0.75, 0.5, 0.75, 0.5, 0.75, 0.5, 0.75, 0.5, 0.75, 0.5, 0.75, 0.5, 0.75, 0.5, 0.75, 0.5, 0.75, 0.5, 0.75, 0.5, 0.75, 0.5, 0.75, 0.5, 0.75, 0.5, 0.75, 0.5, 0.75, 0.5, 0.75, 0.5, 0.75, 0.5, 0.75, 0.5, 0.75, 0.5, 0.75, 0.5, 0.75, 0.5, 0.75, 0.5, 0.75, 0.5, 0.75, 0.5, 0.75, 0.5, 0.75, 0.5, 0.75, 0.5, 0.75, 0.5, 0.75, 0.5, 0.75, 0.5, 0.75, 0.5, 0.75, 0.5, 0.75, 0.5, 0.75, 0.5, 0.75, 0.5, 0.75, 0.5, 0.75])
me_cylinder.materials.append(mat_material)
me_cylinder.update()
me_sphere_001 = bpy.data.meshes.new('Sphere.001')
me_sphere_001.from_pydata([(-0.008196, 1.086, 0.591), (-0.008196, 1.176, 0.1395), (-0.008196, 1.086, -0.3119), (-0.008196, 0.4474, -0.9504), (0.1646, 0.413, 1.229), (0.311, 0.7666, 0.9737), (0.4089, 1.003, 0.591), (0.4433, 1.086, 0.1395), (0.4089, 1.003, -0.3119), (0.311, 0.7666, -0.6946), (0.1646, 0.413, -0.9504), (0.311, 0.3152, 1.229), (0.5817, 0.5858, 0.9737), (0.7625, 0.7666, 0.591), (0.826, 0.8301, 0.1395), (0.7625, 0.7666, -0.3119), (0.5817, 0.5858, -0.6946), (0.311, 0.3152, -0.9504), (0.4089, 0.1687, 1.229), (0.7625, 0.3152, 0.9737), (0.9988, 0.413, 0.591), (1.082, 0.4474, 0.1395), (0.9988, 0.413, -0.3119), (0.7625, 0.3152, -0.6946), (0.4089, 0.1687, -0.9504), (0.4433, -0.004048, 1.229), (0.826, -0.004048, 0.9737), (1.082, -0.004048, 0.591), (1.172, -0.004048, 0.1395), (1.082, -0.004048, -0.3119), (0.826, -0.004048, -0.6946), (0.4433, -0.004048, -0.9504), (0.4089, -0.1768, 1.229), (0.7625, -0.3233, 0.9737), (0.9988, -0.4211, 0.591), (1.082, -0.4555, 0.1395), (0.9988, -0.4211, -0.3119), (0.7625, -0.3233, -0.6946), (0.4089, -0.1768, -0.9504), (0.311, -0.3233, 1.229), (0.5817, -0.5939, 0.9737), (0.7625, -0.7747, 0.591), (0.826, -0.8382, 0.1395), (0.7625, -0.7747, -0.3119), (0.5817, -0.5939, -0.6946), (0.311, -0.3233, -0.9504), (0.1646, -0.4211, 1.229), (0.311, -0.7747, 0.9737), (0.4089, -1.011, 0.591), (0.4433, -1.094, 0.1395), (0.4089, -1.011, -0.3119), (0.311, -0.7747, -0.6946), (0.1646, -0.4211, -0.9504), (-0.008196, -0.4555, 1.229), (-0.008196, -0.8382, 0.9737), (-0.008196, -1.094, 0.591), (-0.008196, -1.184, 0.1395), (-0.008196, -1.094, -0.3119), (-0.008196, -0.8382, -0.6946), (-0.008196, -0.4555, -0.9504), (-0.008196, -0.004048, -1.04), (-0.008196, -0.004048, 1.319), (-0.181, -0.4211, 1.229), (-0.3274, -0.7747, 0.9737), (-0.4253, -1.011, 0.591), (-0.4597, -1.094, 0.1395), (-0.4253, -1.011, -0.3119), (-0.3274, -0.7747, -0.6946), (-0.181, -0.4211, -0.9504), (-0.3274, -0.3233, 1.229), (-0.5981, -0.5939, 0.9737), (-0.7789, -0.7747, 0.591), (-0.8424, -0.8382, 0.1395), (-0.7789, -0.7747, -0.3119), (-0.5981, -0.5939, -0.6946), (-0.3274, -0.3233, -0.9504), (-0.4253, -0.1768, 1.229), (-0.7789, -0.3233, 0.9737), (-1.015, -0.4211, 0.591), (-1.098, -0.4555, 0.1395), (-1.015, -0.4211, -0.3119), (-0.7789, -0.3233, -0.6946), (-0.4253, -0.1768, -0.9504), (-0.4597, -0.004048, 1.229), (-0.8424, -0.004048, 0.9737), (-1.098, -0.004048, 0.591), (-1.188, -0.004048, 0.1395), (-1.098, -0.004048, -0.3119), (-0.8424, -0.004048, -0.6946), (-0.4597, -0.004048, -0.9504), (-0.4253, 0.1687, 1.229), (-0.7789, 0.3152, 0.9737), (-1.015, 0.413, 0.591), (-1.098, 0.4474, 0.1395), (-1.015, 0.413, -0.3119), (-0.7789, 0.3152, -0.6946), (-0.4253, 0.1687, -0.9504), (-0.3274, 0.3152, 1.229), (-0.5981, 0.5858, 0.9737), (-0.7789, 0.7666, 0.591), (-0.8424, 0.8301, 0.1395), (-0.7789, 0.7666, -0.3119), (-0.5981, 0.5858, -0.6946), (-0.3274, 0.3152, -0.9504), (-0.181, 0.413, 1.229), (-0.3274, 0.7666, 0.9737), (-0.4253, 1.003, 0.591), (-0.4597, 1.086, 0.1395), (-0.4253, 1.003, -0.3119), (-0.3274, 0.7666, -0.6946), (-0.181, 0.413, -0.9504), (-0.008195, 0.4474, 1.229), (-0.008195, 0.8301, 0.9737), (-0.008195, 0.8301, -0.6946)], [], [(3, 113, 9, 10), (2, 1, 7, 8), (0, 112, 5, 6), (111, 61, 4), (60, 3, 10), (113, 2, 8, 9), (1, 0, 6, 7), (112, 111, 4, 5), (4, 61, 11), (60, 10, 17), (9, 8, 15, 16), (7, 6, 13, 14), (5, 4, 11, 12), (10, 9, 16, 17), (8, 7, 14, 15), (6, 5, 12, 13), (16, 15, 22, 23), (14, 13, 20, 21), (12, 11, 18, 19), (17, 16, 23, 24), (15, 14, 21, 22), (13, 12, 19, 20), (11, 61, 18), (60, 17, 24), (24, 23, 30, 31), (22, 21, 28, 29), (20, 19, 26, 27), (18, 61, 25), (60, 24, 31), (23, 22, 29, 30), (21, 20, 27, 28), (19, 18, 25, 26), (29, 28, 35, 36), (27, 26, 33, 34), (25, 61, 32), (60, 31, 38), (30, 29, 36, 37), (28, 27, 34, 35), (26, 25, 32, 33), (31, 30, 37, 38), (60, 38, 45), (37, 36, 43, 44), (35, 34, 41, 42), (33, 32, 39, 40), (38, 37, 44, 45), (36, 35, 42, 43), (34, 33, 40, 41), (32, 61, 39), (42, 41, 48, 49), (40, 39, 46, 47), (45, 44, 51, 52), (43, 42, 49, 50), (41, 40, 47, 48), (39, 61, 46), (60, 45, 52), (44, 43, 50, 51), (52, 51, 58, 59), (50, 49, 56, 57), (48, 47, 54, 55), (46, 61, 53), (60, 52, 59), (51, 50, 57, 58), (49, 48, 55, 56), (47, 46, 53, 54), (55, 54, 63, 64), (53, 61, 62), (60, 59, 68), (58, 57, 66, 67), (56, 55, 64, 65), (54, 53, 62, 63), (59, 58, 67, 68), (57, 56, 65, 66), (60, 68, 75), (67, 66, 73, 74), (65, 64, 71, 72), (63, 62, 69, 70), (68, 67, 74, 75), (66, 65, 72, 73), (64, 63, 70, 71), (62, 61, 69), (70, 69, 76, 77), (75, 74, 81, 82), (73, 72, 79, 80), (71, 70, 77, 78), (69, 61, 76), (60, 75, 82), (74, 73, 80, 81), (72, 71, 78, 79), (82, 81, 88, 89), (80, 79, 86, 87), (78, 77, 84, 85), (76, 61, 83), (60, 82, 89), (81, 80, 87, 88), (79, 78, 85, 86), (77, 76, 83, 84), (83, 61, 90), (60, 89, 96), (88, 87, 94, 95), (86, 85, 92, 93), (84, 83, 90, 91), (89, 88, 95, 96), (87, 86, 93, 94), (85, 84, 91, 92), (95, 94, 101, 102), (93, 92, 99, 100), (91, 90, 97, 98), (96, 95, 102, 103), (94, 93, 100, 101), (92, 91, 98, 99), (90, 61, 97), (60, 96, 103), (103, 102, 109, 110), (101, 100, 107, 108), (99, 98, 105, 106), (97, 61, 104), (60, 103, 110), (102, 101, 108, 109), (100, 99, 106, 107), (98, 97, 104, 105), (108, 107, 1, 2), (106, 105, 112, 0), (104, 61, 111), (60, 110, 3), (109, 108, 2, 113), (107, 106, 0, 1), (105, 104, 111, 112), (110, 109, 113, 3)])
_uv = me_sphere_001.uv_layers.new(name='UVMap')
_uv.uv.foreach_set('vector', [0.3351, 0.5174, 0.3351, 0.6618, 0.4592, 0.6412, 0.3972, 0.4968, 0.3351, 0.1668, 0.3351, 0.3318, 0.5212, 0.3318, 0.5005, 0.1668, 0.3351, 0.5174, 0.3351, 0.6618, 0.4592, 0.6618, 0.5005, 0.5174, 0.347, 0.5015, 0.3351, 0.3318, 0.4116, 0.492, 0.3351, 0.3318, 0.3351, 0.5174, 0.3972, 0.4968, 0.3351, 0.001802, 0.3351, 0.1668, 0.5005, 0.1668, 0.4592, 0.001802, 0.3351, 0.3318, 0.3351, 0.5174, 0.5005, 0.5174, 0.5212, 0.3318, 0.3385, 0.6675, 0.347, 0.5015, 0.4116, 0.492, 0.4678, 0.6485, 0.4116, 0.492, 0.3351, 0.3318, 0.4632, 0.4382, 0.3351, 0.3318, 0.3972, 0.4968, 0.4592, 0.4556, 0.4592, 0.001802, 0.5005, 0.1668, 0.6659, 0.1668, 0.5832, 0.001802, 0.5212, 0.3318, 0.5005, 0.5174, 0.6659, 0.5174, 0.6659, 0.3318, 0.4678, 0.6485, 0.4116, 0.492, 0.4632, 0.4382, 0.5876, 0.565, 0.3972, 0.4968, 0.4592, 0.6412, 0.5625, 0.5587, 0.4592, 0.4556, 0.5005, 0.1668, 0.5212, 0.3318, 0.6659, 0.3318, 0.6659, 0.1668, 0.5005, 0.5174, 0.4592, 0.6618, 0.5832, 0.6618, 0.6659, 0.5174, 0.6659, 0.001802, 0.6659, 0.1668, 0.5212, 0.1668, 0.5212, 0.001802, 0.6659, 0.3318, 0.6659, 0.5174, 0.5212, 0.5174, 0.5212, 0.3318, 0.5876, 0.565, 0.4632, 0.4382, 0.4907, 0.4012, 0.65, 0.4504, 0.4592, 0.4556, 0.5625, 0.5587, 0.6452, 0.4556, 0.5005, 0.3937, 0.6659, 0.1668, 0.6659, 0.3318, 0.5212, 0.3318, 0.5212, 0.1668, 0.6659, 0.5174, 0.6659, 0.6618, 0.5212, 0.6618, 0.5212, 0.5174, 0.4632, 0.4382, 0.3351, 0.3318, 0.4907, 0.4012, 0.3351, 0.3318, 0.4592, 0.4556, 0.5005, 0.3937, 0.5005, 0.3937, 0.6452, 0.4556, 0.6659, 0.3318, 0.5212, 0.3318, 0.5212, 0.1668, 0.5212, 0.3318, 0.3351, 0.3318, 0.3351, 0.1668, 0.5212, 0.5174, 0.5212, 0.6618, 0.3351, 0.6618, 0.3351, 0.5174, 0.4907, 0.4012, 0.3351, 0.3318, 0.5052, 0.32, 0.3351, 0.3318, 0.5005, 0.3937, 0.5212, 0.3318, 0.5212, 0.001802, 0.5212, 0.1668, 0.3351, 0.1668, 0.3351, 0.001802, 0.5212, 0.3318, 0.5212, 0.5174, 0.3351, 0.5174, 0.3351, 0.3318, 0.65, 0.4504, 0.4907, 0.4012, 0.5052, 0.32, 0.6716, 0.3285, 0.3351, 0.1668, 0.3351, 0.3318, 0.1491, 0.3318, 0.1491, 0.1668, 0.3351, 0.5174, 0.3351, 0.6618, 0.1491, 0.6618, 0.1491, 0.5174, 0.5052, 0.32, 0.3351, 0.3318, 0.492, 0.2758, 0.3351, 0.3318, 0.5212, 0.3318, 0.5005, 0.2699, 0.3351, 0.001802, 0.3351, 0.1668, 0.1491, 0.1668, 0.1491, 0.001802, 0.3351, 0.3318, 0.3351, 0.5174, 0.1491, 0.5174, 0.1491, 0.3318, 0.6716, 0.3285, 0.5052, 0.32, 0.492, 0.2758, 0.6526, 0.1995, 0.5212, 0.3318, 0.6659, 0.3318, 0.6452, 0.2081, 0.5005, 0.2699, 0.3351, 0.3318, 0.5005, 0.2699, 0.4592, 0.2081, 0.1491, 0.001802, 0.1491, 0.1668, 0.004421, 0.1668, 0.004421, 0.001802, 0.1491, 0.3318, 0.1491, 0.5174, 0.004421, 0.5174, 0.004421, 0.3318, 0.6526, 0.1995, 0.492, 0.2758, 0.4622, 0.2077, 0.5688, 0.0799, 0.5005, 0.2699, 0.6452, 0.2081, 0.5625, 0.1049, 0.4592, 0.2081, 0.1491, 0.1668, 0.1491, 0.3318, 0.004421, 0.3318, 0.004421, 0.1668, 0.1491, 0.5174, 0.1491, 0.6618, 0.004421, 0.6618, 0.004421, 0.5174, 0.492, 0.2758, 0.3351, 0.3318, 0.4622, 0.2077, 0.6659, 0.3318, 0.6659, 0.5174, 0.5212, 0.5174, 0.5212, 0.3318, 0.5688, 0.0799, 0.4622, 0.2077, 0.4047, 0.1765, 0.454, 0.01768, 0.4592, 0.2081, 0.5625, 0.1049, 0.4592, 0.02243, 0.3972, 0.1668, 0.6659, 0.1462, 0.6659, 0.3318, 0.5212, 0.3318, 0.5212, 0.1462, 0.6659, 0.5174, 0.6659, 0.6618, 0.5212, 0.6618, 0.5212, 0.5174, 0.4622, 0.2077, 0.3351, 0.3318, 0.4047, 0.1765, 0.3351, 0.3318, 0.4592, 0.2081, 0.3972, 0.1668, 0.6659, 0.001802, 0.6659, 0.1462, 0.5212, 0.1462, 0.5212, 0.001802, 0.3972, 0.1668, 0.4592, 0.02243, 0.3351, 0.001802, 0.3351, 0.1462, 0.5212, 0.1462, 0.5212, 0.3318, 0.3351, 0.3318, 0.3351, 0.1462, 0.5212, 0.5174, 0.5212, 0.6618, 0.3351, 0.6618, 0.3351, 0.5174, 0.4047, 0.1765, 0.3351, 0.3318, 0.3437, 0.1657, 0.3351, 0.3318, 0.3972, 0.1668, 0.3351, 0.1462, 0.5212, 0.001802, 0.5212, 0.1462, 0.3351, 0.1462, 0.3351, 0.001802, 0.5212, 0.3318, 0.5212, 0.5174, 0.3351, 0.5174, 0.3351, 0.3318, 0.454, 0.01768, 0.4047, 0.1765, 0.3437, 0.1657, 0.3318, -0.003932, 0.3351, 0.5174, 0.3351, 0.6618, 0.1491, 0.6618, 0.1491, 0.5174, 0.3437, 0.1657, 0.3351, 0.3318, 0.279, 0.1752, 0.3351, 0.3318, 0.3351, 0.1462, 0.2731, 0.1668, 0.3351, 0.001802, 0.3351, 0.1462, 0.1491, 0.1462, 0.1491, 0.001802, 0.3351, 0.3318, 0.3351, 0.5174, 0.1491, 0.5174, 0.1491, 0.3318, 0.3318, -0.003932, 0.3437, 0.1657, 0.279, 0.1752, 0.2025, 0.01507, 0.3351, 0.1462, 0.3351, 0.001802, 0.2111, 0.02243, 0.2731, 0.1668, 0.3351, 0.1462, 0.3351, 0.3318, 0.1491, 0.3318, 0.1491, 0.1462, 0.3351, 0.3318, 0.2731, 0.1668, 0.2111, 0.2081, 0.1491, 0.001802, 0.1491, 0.1462, 0.004421, 0.1462, 0.004421, 0.001802, 0.1491, 0.3318, 0.1491, 0.5174, 0.004421, 0.5174, 0.004421, 0.3318, 0.2025, 0.01507, 0.279, 0.1752, 0.2275, 0.229, 0.103, 0.1022, 0.2731, 0.1668, 0.2111, 0.02243, 0.1078, 0.1049, 0.2111, 0.2081, 0.1491, 0.1462, 0.1491, 0.3318, 0.004421, 0.3318, 0.004421, 0.1462, 0.1491, 0.5174, 0.1491, 0.6618, 0.004421, 0.6618, 0.004421, 0.5174, 0.279, 0.1752, 0.3351, 0.3318, 0.2275, 0.229, 0.103, 0.1022, 0.2275, 0.229, 0.1795, 0.2624, 0.02033, 0.2133, 0.2111, 0.2081, 0.1078, 0.1049, 0.02509, 0.2081, 0.1698, 0.2699, 0.004421, 0.1462, 0.004421, 0.3318, 0.1491, 0.3318, 0.1491, 0.1462, 0.004421, 0.5174, 0.004421, 0.6618, 0.1491, 0.6618, 0.1491, 0.5174, 0.2275, 0.229, 0.3351, 0.3318, 0.1795, 0.2624, 0.3351, 0.3318, 0.2111, 0.2081, 0.1698, 0.2699, 0.004421, 0.001802, 0.004421, 0.1462, 0.1491, 0.1462, 0.1491, 0.001802, 0.004421, 0.3318, 0.004421, 0.5174, 0.1491, 0.5174, 0.1491, 0.3318, 0.1698, 0.2699, 0.02509, 0.2081, 0.004421, 0.3318, 0.1491, 0.3318, 0.1491, 0.1462, 0.1491, 0.3318, 0.3351, 0.3318, 0.3351, 0.1462, 0.1491, 0.5174, 0.1491, 0.6618, 0.3351, 0.6618, 0.3351, 0.5174, 0.1795, 0.2624, 0.3351, 0.3318, 0.1651, 0.3436, 0.3351, 0.3318, 0.1698, 0.2699, 0.1491, 0.3318, 0.1491, 0.001802, 0.1491, 0.1462, 0.3351, 0.1462, 0.3351, 0.001802, 0.1491, 0.3318, 0.1491, 0.5174, 0.3351, 0.5174, 0.3351, 0.3318, 0.02033, 0.2133, 0.1795, 0.2624, 0.1651, 0.3436, -0.001326, 0.3351, 0.1651, 0.3436, 0.3351, 0.3318, 0.1986, 0.3914, 0.3351, 0.3318, 0.1491, 0.3318, 0.1698, 0.3937, 0.3351, 0.001802, 0.3351, 0.1462, 0.5212, 0.1462, 0.5212, 0.001802, 0.3351, 0.3318, 0.3351, 0.5174, 0.5212, 0.5174, 0.5212, 0.3318, -0.001326, 0.3351, 0.1651, 0.3436, 0.1986, 0.3914, 0.03807, 0.4678, 0.1491, 0.3318, 0.004421, 0.3318, 0.02509, 0.4556, 0.1698, 0.3937, 0.3351, 0.1462, 0.3351, 0.3318, 0.5212, 0.3318, 0.5212, 0.1462, 0.3351, 0.5174, 0.3351, 0.6618, 0.5212, 0.6618, 0.5212, 0.5174, 0.5212, 0.001802, 0.5212, 0.1462, 0.6659, 0.1462, 0.6659, 0.001802, 0.5212, 0.3318, 0.5212, 0.5174, 0.6659, 0.5174, 0.6659, 0.3318, 0.03807, 0.4678, 0.1986, 0.3914, 0.2285, 0.4596, 0.1014, 0.5837, 0.1698, 0.3937, 0.02509, 0.4556, 0.1078, 0.5587, 0.2111, 0.4556, 0.5212, 0.1462, 0.5212, 0.3318, 0.6659, 0.3318, 0.6659, 0.1462, 0.5212, 0.5174, 0.5212, 0.6618, 0.6659, 0.6618, 0.6659, 0.5174, 0.1986, 0.3914, 0.3351, 0.3318, 0.2285, 0.4596, 0.3351, 0.3318, 0.1698, 0.3937, 0.2111, 0.4556, 0.2111, 0.4556, 0.1078, 0.5587, 0.2111, 0.6412, 0.2731, 0.4968, 0.004421, 0.1668, 0.004421, 0.3318, 0.1698, 0.3318, 0.1698, 0.1668, 0.004421, 0.5174, 0.1078, 0.6618, 0.2111, 0.6618, 0.1698, 0.5174, 0.2285, 0.4596, 0.3351, 0.3318, 0.2859, 0.4907, 0.3351, 0.3318, 0.2111, 0.4556, 0.2731, 0.4968, 0.1078, 0.001802, 0.004421, 0.1668, 0.1698, 0.1668, 0.2111, 0.001802, 0.004421, 0.3318, 0.004421, 0.5174, 0.1698, 0.5174, 0.1698, 0.3318, 0.1014, 0.5837, 0.2285, 0.4596, 0.2859, 0.4907, 0.2163, 0.6459, 0.1698, 0.1668, 0.1698, 0.3318, 0.3351, 0.3318, 0.3351, 0.1668, 0.1698, 0.5174, 0.2111, 0.6618, 0.3351, 0.6618, 0.3351, 0.5174, 0.2859, 0.4907, 0.3351, 0.3318, 0.347, 0.5015, 0.3351, 0.3318, 0.2731, 0.4968, 0.3351, 0.5174, 0.2111, 0.001802, 0.1698, 0.1668, 0.3351, 0.1668, 0.3351, 0.001802, 0.1698, 0.3318, 0.1698, 0.5174, 0.3351, 0.5174, 0.3351, 0.3318, 0.2163, 0.6459, 0.2859, 0.4907, 0.347, 0.5015, 0.3385, 0.6675, 0.2731, 0.4968, 0.2111, 0.6412, 0.3351, 0.6618, 0.3351, 0.5174])
me_sphere_001.materials.append(mat_material)
me_sphere_001.update()

# ---- objects
ob_light = bpy.data.objects.new('Light', light_light)
ob_camera = bpy.data.objects.new('Camera', cam_camera)
ob_cylinder = bpy.data.objects.new('Cylinder', me_cylinder)
ob_sphere = bpy.data.objects.new('Sphere', me_sphere_001)

# ---- transforms, parenting, visibility, modifiers, constraints
ob_light.location = (4.076, 1.005, 5.904)
ob_light.rotation_euler = (0.6503, 0.05522, 1.866)
ob_light.lock_rotations_4d = False
ob_light.empty_display_type = 'ARROWS'
ob_light.color = (0.0, 0.0, 0.0, 0.0)
ob_light.lineart.crease_threshold = 0.0
ob_camera.location = (7.359, -6.926, 4.958)
ob_camera.rotation_euler = (1.109, 0.0, 0.8149)
ob_camera.lock_rotations_4d = False
ob_camera.empty_display_type = 'ARROWS'
ob_camera.color = (0.0, 0.0, 0.0, 0.0)
ob_camera.display_type = 'WIRE'
ob_camera.lineart.crease_threshold = 0.0
ob_cylinder.location = (0.0, 0.0, 0.0)
ob_cylinder.scale = (1.846, 1.846, 4.045)
ob_sphere.location = (0.0, 0.0, 6.831)
ob_sphere.scale = (1.285, 1.285, 1.285)

# ---- collection membership
col_collection.objects.link(ob_light)
col_collection.objects.link(ob_camera)
col_collection.objects.link(ob_cylinder)
col_collection.objects.link(ob_sphere)

# ---- scene / render settings (as saved in the file)
scene.camera = ob_camera
scene.frame_start = 1; scene.frame_end = 250; scene.frame_set(1)
scene.render.engine = 'BLENDER_EEVEE_NEXT'
scene.cycles.sampling_pattern = 'TABULATED_SOBOL'
scene.eevee.ray_tracing_options.trace_max_roughness = 0.0
bpy.context.view_layer.update()
